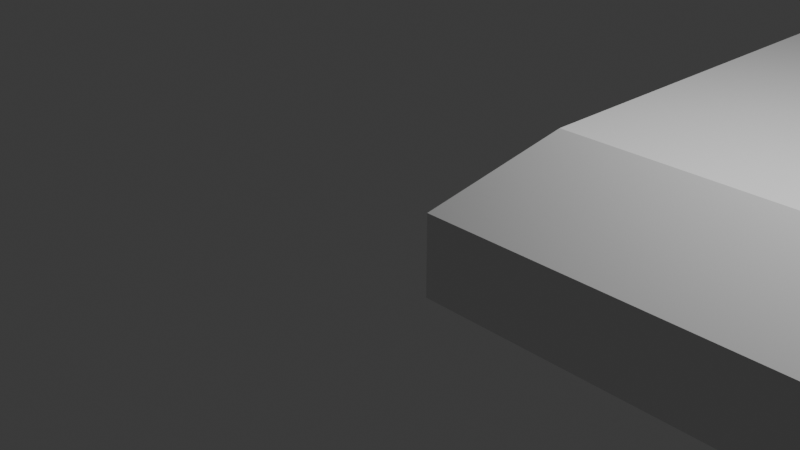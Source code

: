 # Source: player_holder_v2_lid.blend  (saved by Blender 4.1.24; exported with 4.5.12 LTS)
import bpy
from mathutils import Matrix  # noqa: F401  (used for matrix-valued properties, if any)

bpy.ops.wm.read_factory_settings(use_empty=True)
scene = bpy.context.scene
scene.name = 'Scene'

# ---- collections
col_collection = bpy.data.collections.new('Collection'); scene.collection.children.link(col_collection)

# ---- materials (node trees are filled in below, after node groups)
mat_material = bpy.data.materials.new('Material')
mat_material.alpha_threshold = 0.0
mat_material.use_transparent_shadow = False
mat_material.roughness = 0.5
mat_material.line_color = (0.0, 0.0, 0.0, 1.0)

# ---- material node trees
mat_material.use_nodes = True; mat_material.node_tree.nodes.clear()
_N = mat_material.node_tree.nodes; _L = mat_material.node_tree.links
n0 = _N.new('ShaderNodeOutputMaterial'); n0.name = 'Material Output'; n0.location = (300, 300)
n1 = _N.new('ShaderNodeBsdfPrincipled'); n1.name = 'Principled BSDF'; n1.location = (10, 300)
n1.inputs[3].default_value = 1.45
_L.new(n1.outputs[0], n0.inputs[0])
n0.is_active_output = True

# ---- world
world_world = bpy.data.worlds.new('World'); scene.world = world_world
world_world.use_nodes = True; world_world.node_tree.nodes.clear()
_N = world_world.node_tree.nodes; _L = world_world.node_tree.links
n0 = _N.new('ShaderNodeOutputWorld'); n0.name = 'World Output'; n0.location = (300, 300)
n1 = _N.new('ShaderNodeBackground'); n1.name = 'Background'; n1.location = (10, 300)
n1.inputs[0].default_value = (0.05088, 0.05088, 0.05088, 1.0)
_L.new(n1.outputs[0], n0.inputs[0])
n0.is_active_output = True
world_world.color = (0.05088, 0.05088, 0.05088)
world_world.use_sun_shadow = False
world_world.sun_shadow_jitter_overblur = 0.0

# ---- cameras
cam_camera = bpy.data.cameras.new('Camera')
cam_camera.clip_end = 100.0
cam_camera.ortho_scale = 7.314

# ---- lights
light_light = bpy.data.lights.new('Light', 'POINT')
light_light.transmission_factor = 0.0
light_light.energy = 1000.0
light_light.shadow_soft_size = 0.1
light_light.shadow_maximum_resolution = 0.006
light_light.use_absolute_resolution = True

# ---- meshes
me_cube = bpy.data.meshes.new('Cube')
me_cube.from_pydata([(1.1, 1.1, 1.0), (1.1, 1.1, -1.0), (1.1, 0.3, 0.0), (1.1, 0.3, -1.0), (0.1, 1.1, 0.0), (0.1, 1.1, -1.0), (0.1, 0.3, 0.0), (0.1, 0.3, -1.0), (1.1, 16.0, -1.0), (0.1, 16.0, -1.0), (1.1, 16.0, 1.0), (0.1, 16.0, 0.0), (1.1, 17.5, -1.0), (0.1, 17.5, -1.0), (1.1, 17.5, 1.0), (0.1, 17.5, 0.0), (1.1, 32.5, -1.0), (0.1, 32.5, -1.0), (1.1, 32.5, 1.0), (0.1, 32.5, 0.0), (1.1, 34.0, -1.0), (0.1, 34.0, -1.0), (1.1, 34.0, 1.0), (0.1, 34.0, 0.0), (1.1, 49.0, -1.0), (0.1, 49.0, -1.0), (1.1, 49.0, 1.0), (0.1, 49.0, 0.0), (1.1, 50.5, -1.0), (0.1, 50.5, -1.0), (1.1, 50.5, 1.0), (0.1, 50.5, 0.0), (1.1, 65.5, -1.0), (0.1, 65.5, -1.0), (1.1, 65.5, 1.0), (0.1, 65.5, 0.0), (1.1, 67.0, -1.0), (0.1, 67.0, -1.0), (1.1, 67.0, 1.0), (0.1, 67.0, 0.0), (1.1, 81.9, -1.0), (0.1, 81.9, -1.0), (1.1, 81.9, 1.0), (0.1, 81.9, 0.0), (1.1, 82.7, -1.0), (0.1, 82.7, -1.0), (1.1, 82.7, 0.0), (0.1, 82.7, 0.0), (17.0, 1.1, 1.0), (17.0, 1.1, -1.0), (17.0, 0.3, 0.0), (17.0, 0.3, -1.0), (17.0, 16.0, 1.0), (17.0, 16.0, -1.0), (17.0, 17.5, 1.0), (17.0, 17.5, -1.0), (17.0, 32.5, 1.0), (17.0, 32.5, -1.0), (17.0, 34.0, 1.0), (17.0, 34.0, -1.0), (17.0, 49.0, 1.0), (17.0, 49.0, -1.0), (17.0, 50.5, 1.0), (17.0, 50.5, -1.0), (17.0, 65.5, 1.0), (17.0, 65.5, -1.0), (17.0, 67.0, 1.0), (17.0, 67.0, -1.0), (17.0, 81.9, 1.0), (17.0, 81.9, -1.0), (17.0, 82.7, 0.0), (17.0, 82.7, -1.0), (19.0, 1.1, 1.0), (19.0, 1.1, -1.0), (19.0, 0.3, 0.0), (19.0, 0.3, -1.0), (19.0, 16.0, 1.0), (19.0, 16.0, -1.0), (19.0, 17.5, 1.0), (19.0, 17.5, -1.0), (19.0, 32.5, 1.0), (19.0, 32.5, -1.0), (19.0, 34.0, 1.0), (19.0, 34.0, -1.0), (19.0, 49.0, 1.0), (19.0, 49.0, -1.0), (19.0, 50.5, 1.0), (19.0, 50.5, -1.0), (19.0, 65.5, 1.0), (19.0, 65.5, -1.0), (19.0, 67.0, 1.0), (19.0, 67.0, -1.0), (19.0, 81.9, 1.0), (19.0, 81.9, -1.0), (19.0, 82.7, 0.0), (19.0, 82.7, -1.0), (35.0, 1.1, 1.0), (35.0, 1.1, -1.0), (35.0, 0.3, 0.0), (35.0, 0.3, -1.0), (35.0, 16.0, 1.0), (35.0, 16.0, -1.0), (35.0, 17.5, 1.0), (35.0, 17.5, -1.0), (35.0, 32.5, 1.0), (35.0, 32.5, -1.0), (35.0, 34.0, 1.0), (35.0, 34.0, -1.0), (35.0, 49.0, 1.0), (35.0, 49.0, -1.0), (35.0, 50.5, 1.0), (35.0, 50.5, -1.0), (35.0, 65.5, 1.0), (35.0, 65.5, -1.0), (35.0, 67.0, 1.0), (35.0, 67.0, -1.0), (35.0, 81.9, 1.0), (35.0, 81.9, -1.0), (35.0, 82.7, 0.0), (35.0, 82.7, -1.0), (73.0, 1.1, 1.0), (73.0, 1.1, -1.0), (73.0, 0.3, 0.0), (73.0, 0.3, -1.0), (73.0, 16.0, 1.0), (73.0, 16.0, -1.0), (73.0, 17.5, 1.0), (73.0, 17.5, -1.0), (73.0, 32.5, 1.0), (73.0, 32.5, -1.0), (73.0, 34.0, 1.0), (73.0, 34.0, -1.0), (73.0, 49.0, 1.0), (73.0, 49.0, -1.0), (73.0, 50.5, 1.0), (73.0, 50.5, -1.0), (73.0, 65.5, 1.0), (73.0, 65.5, -1.0), (73.0, 67.0, 1.0), (73.0, 67.0, -1.0), (73.0, 81.9, 1.0), (73.0, 81.9, -1.0), (73.0, 82.7, 0.0), (73.0, 82.7, -1.0), (89.0, 1.1, 1.0), (89.0, 1.1, -1.0), (89.0, 0.3, 0.0), (89.0, 0.3, -1.0), (89.0, 16.0, 1.0), (89.0, 16.0, -1.0), (89.0, 17.5, 1.0), (89.0, 17.5, -1.0), (89.0, 32.5, 1.0), (89.0, 32.5, -1.0), (89.0, 34.0, 1.0), (89.0, 34.0, -1.0), (89.0, 49.0, 1.0), (89.0, 49.0, -1.0), (89.0, 50.5, 1.0), (89.0, 50.5, -1.0), (89.0, 65.5, 1.0), (89.0, 65.5, -1.0), (89.0, 67.0, 1.0), (89.0, 67.0, -1.0), (89.0, 81.9, 1.0), (89.0, 81.9, -1.0), (89.0, 82.7, 0.0), (89.0, 82.7, -1.0), (91.0, 1.1, 1.0), (91.0, 1.1, -1.0), (91.0, 0.3, 0.0), (91.0, 0.3, -1.0), (91.0, 16.0, 1.0), (91.0, 16.0, -1.0), (91.0, 17.5, 1.0), (91.0, 17.5, -1.0), (91.0, 32.5, 1.0), (91.0, 32.5, -1.0), (91.0, 34.0, 1.0), (91.0, 34.0, -1.0), (91.0, 49.0, 1.0), (91.0, 49.0, -1.0), (91.0, 50.5, 1.0), (91.0, 50.5, -1.0), (91.0, 65.5, 1.0), (91.0, 65.5, -1.0), (91.0, 67.0, 1.0), (91.0, 67.0, -1.0), (91.0, 81.9, 1.0), (91.0, 81.9, -1.0), (91.0, 82.7, 0.0), (91.0, 82.7, -1.0), (107.0, 1.1, 1.0), (107.0, 1.1, -1.0), (107.0, 0.3, 0.0), (107.0, 0.3, -1.0), (107.0, 16.0, 1.0), (107.0, 16.0, -1.0), (107.0, 17.5, 1.0), (107.0, 17.5, -1.0), (107.0, 32.5, 1.0), (107.0, 32.5, -1.0), (105.0, 34.0, 1.0), (107.0, 34.0, -1.0), (105.0, 49.0, 1.0), (107.0, 49.0, -1.0), (107.0, 50.5, 1.0), (107.0, 50.5, -1.0), (107.0, 65.5, 1.0), (107.0, 65.5, -1.0), (107.0, 67.0, 1.0), (107.0, 67.0, -1.0), (107.0, 81.9, 1.0), (107.0, 81.9, -1.0), (107.0, 82.7, 0.0), (107.0, 82.7, -1.0), (109.0, 1.1, 1.0), (109.0, 1.1, -1.0), (109.0, 0.3, 0.0), (109.0, 0.3, -1.0), (109.0, 16.0, 1.0), (109.0, 16.0, -1.0), (109.0, 17.5, 1.0), (109.0, 17.5, -1.0), (109.0, 32.5, 1.0), (109.0, 32.5, -1.0), (109.0, 34.0, 1.0), (109.0, 34.0, -1.0), (109.0, 49.0, 1.0), (109.0, 49.0, -1.0), (109.0, 50.5, 1.0), (109.0, 50.5, -1.0), (109.0, 65.5, 1.0), (109.0, 65.5, -1.0), (109.0, 67.0, 1.0), (109.0, 67.0, -1.0), (109.0, 81.9, 1.0), (109.0, 81.9, -1.0), (109.0, 82.7, 0.0), (109.0, 82.7, -1.0), (99.0, 49.0, 1.0), (99.0, 34.0, 1.0), (91.0, 41.5, 1.0), (95.0, 47.92, 1.0), (95.0, 35.08, 1.0), (93.0, 45.84, 1.0), (93.0, 37.16, 1.0), (92.4, 43.67, 1.0), (92.4, 39.33, 1.0), (98.92, 34.35, 0.3), (104.6, 34.35, 0.3), (104.6, 48.65, 0.3), (98.92, 48.65, 0.3), (95.11, 47.62, 0.3), (95.11, 35.38, 0.3), (93.2, 45.64, 0.3), (93.2, 37.36, 0.3), (92.63, 43.57, 0.3), (92.63, 39.43, 0.3), (98.72, 35.21, -0.3), (103.4, 35.21, -0.3), (103.4, 47.79, -0.3), (98.72, 47.79, -0.3), (95.37, 46.88, -0.3), (95.37, 36.12, -0.3), (93.69, 45.14, -0.3), (93.69, 37.86, -0.3), (93.19, 43.32, -0.3), (93.19, 39.68, -0.3), (109.0, 36.85, 3.0), (105.0, 36.85, 3.0), (105.0, 46.15, 3.0), (109.0, 46.15, 3.0), (109.0, 48.13, 2.185), (109.0, 34.87, 2.185), (105.0, 34.87, 2.185), (105.0, 48.13, 2.185)], [], [(0, 4, 6, 2), (3, 2, 6, 7), (7, 6, 4, 5), (5, 1, 3, 7), (2, 3, 51, 50), (8, 12, 55, 53), (11, 10, 14, 15), (5, 4, 11, 9), (1, 5, 9, 8), (4, 0, 10, 11), (13, 15, 19, 17), (3, 1, 49, 51), (9, 11, 15, 13), (8, 9, 13, 12), (17, 19, 23, 21), (12, 13, 17, 16), (15, 14, 18, 19), (26, 22, 58, 60), (23, 22, 26, 27), (16, 17, 21, 20), (19, 18, 22, 23), (44, 46, 70, 71), (25, 27, 31, 29), (10, 0, 48, 52), (21, 23, 27, 25), (20, 21, 25, 24), (28, 29, 33, 32), (24, 25, 29, 28), (27, 26, 30, 31), (14, 10, 52, 54), (35, 34, 38, 39), (31, 30, 34, 35), (42, 38, 66, 68), (29, 31, 35, 33), (37, 39, 43, 41), (1, 8, 53, 49), (33, 35, 39, 37), (32, 33, 37, 36), (43, 42, 46, 47), (36, 37, 41, 40), (39, 38, 42, 43), (40, 44, 71, 69), (45, 47, 46, 44), (36, 40, 69, 67), (41, 43, 47, 45), (40, 41, 45, 44), (63, 65, 89, 87), (54, 52, 76, 78), (68, 66, 90, 92), (58, 56, 80, 82), (67, 69, 93, 91), (57, 59, 83, 81), (62, 60, 84, 86), (52, 48, 72, 76), (61, 63, 87, 85), (49, 53, 77, 73), (65, 67, 91, 89), (12, 16, 57, 55), (16, 20, 59, 57), (38, 34, 64, 66), (18, 14, 54, 56), (20, 24, 61, 59), (28, 32, 65, 63), (22, 18, 56, 58), (24, 28, 63, 61), (46, 42, 68, 70), (34, 30, 62, 64), (0, 2, 50, 48), (30, 26, 60, 62), (32, 36, 67, 65), (90, 88, 112, 114), (79, 81, 105, 103), (93, 95, 119, 117), (83, 85, 109, 107), (75, 73, 97, 99), (94, 92, 116, 118), (84, 82, 106, 108), (72, 74, 98, 96), (88, 86, 110, 112), (77, 79, 103, 101), (95, 94, 118, 119), (50, 51, 75, 74), (71, 70, 94, 95), (53, 55, 79, 77), (64, 62, 86, 88), (48, 50, 74, 72), (60, 58, 82, 84), (70, 68, 92, 94), (51, 49, 73, 75), (59, 61, 85, 83), (69, 71, 95, 93), (55, 57, 81, 79), (66, 64, 88, 90), (56, 54, 78, 80), (98, 99, 123, 122), (111, 113, 137, 135), (102, 100, 124, 126), (116, 114, 138, 140), (106, 104, 128, 130), (115, 117, 141, 139), (105, 107, 131, 129), (110, 108, 132, 134), (100, 96, 120, 124), (109, 111, 135, 133), (97, 101, 125, 121), (80, 78, 102, 104), (89, 91, 115, 113), (73, 77, 101, 97), (85, 87, 111, 109), (76, 72, 96, 100), (86, 84, 108, 110), (81, 83, 107, 105), (91, 93, 117, 115), (82, 80, 104, 106), (92, 90, 114, 116), (78, 76, 100, 102), (87, 89, 113, 111), (74, 75, 99, 98), (138, 136, 160, 162), (127, 129, 153, 151), (141, 143, 167, 165), (131, 133, 157, 155), (123, 121, 145, 147), (142, 140, 164, 166), (132, 130, 154, 156), (120, 122, 146, 144), (136, 134, 158, 160), (125, 127, 151, 149), (143, 142, 166, 167), (119, 118, 142, 143), (101, 103, 127, 125), (112, 110, 134, 136), (96, 98, 122, 120), (108, 106, 130, 132), (118, 116, 140, 142), (99, 97, 121, 123), (107, 109, 133, 131), (117, 119, 143, 141), (103, 105, 129, 127), (114, 112, 136, 138), (104, 102, 126, 128), (113, 115, 139, 137), (167, 166, 190, 191), (146, 147, 171, 170), (159, 161, 185, 183), (150, 148, 172, 174), (164, 162, 186, 188), (154, 152, 176, 178), (163, 165, 189, 187), (153, 155, 179, 177), (158, 156, 180, 182), (148, 144, 168, 172), (157, 159, 183, 181), (128, 126, 150, 152), (137, 139, 163, 161), (121, 125, 149, 145), (133, 135, 159, 157), (124, 120, 144, 148), (134, 132, 156, 158), (129, 131, 155, 153), (139, 141, 165, 163), (130, 128, 152, 154), (140, 138, 162, 164), (126, 124, 148, 150), (135, 137, 161, 159), (122, 123, 147, 146), (176, 174, 198, 200), (186, 184, 208, 210), (175, 177, 201, 199), (189, 191, 215, 213), (179, 181, 205, 203), (171, 169, 193, 195), (190, 188, 212, 214), (180, 242, 247, 245, 243, 240), (168, 170, 194, 192), (184, 182, 206, 208), (173, 175, 199, 197), (149, 151, 175, 173), (160, 158, 182, 184), (144, 146, 170, 168), (156, 154, 178, 242, 180), (166, 164, 188, 190), (147, 145, 169, 171), (155, 157, 181, 179), (165, 167, 191, 189), (151, 153, 177, 175), (162, 160, 184, 186), (152, 150, 174, 176), (161, 163, 187, 185), (145, 149, 173, 169), (197, 199, 223, 221), (215, 214, 238, 239), (194, 195, 219, 218), (207, 209, 233, 231), (198, 196, 220, 222), (212, 210, 234, 236), (202, 200, 224, 226), (211, 213, 237, 235), (201, 203, 227, 225), (206, 204, 228, 230), (196, 192, 216, 220), (185, 187, 211, 209), (169, 173, 197, 193), (181, 183, 207, 205), (172, 168, 192, 196), (182, 180, 240, 204, 206), (177, 179, 203, 201), (187, 189, 213, 211), (178, 176, 200, 202, 241), (188, 186, 210, 212), (174, 172, 196, 198), (183, 185, 209, 207), (170, 171, 195, 194), (191, 190, 214, 215), (217, 216, 218, 219), (216, 217, 221, 220), (220, 221, 223, 222), (222, 223, 225, 224), (224, 225, 227, 226), (226, 227, 229, 228), (228, 229, 231, 230), (230, 231, 233, 232), (232, 233, 235, 234), (234, 235, 237, 236), (236, 237, 239, 238), (208, 206, 230, 232), (192, 194, 218, 216), (274, 273, 272, 269), (214, 212, 236, 238), (195, 193, 217, 219), (203, 205, 229, 227), (213, 215, 239, 237), (199, 201, 225, 223), (210, 208, 232, 234), (200, 198, 222, 224), (209, 211, 235, 233), (193, 197, 221, 217), (205, 207, 231, 229), (247, 242, 248), (242, 178, 241, 244, 246, 248), (240, 243, 253, 252), (243, 245, 255, 253), (241, 202, 250, 249), (245, 247, 257, 255), (252, 253, 263, 262), (253, 255, 265, 263), (249, 250, 260, 259), (255, 257, 267, 265), (202, 204, 251, 250), (248, 246, 256, 258), (246, 244, 254, 256), (204, 240, 252, 251), (244, 241, 249, 254), (247, 248, 258, 257), (261, 262, 259, 260), (262, 263, 264, 259), (263, 265, 266, 264), (265, 267, 268, 266), (258, 256, 266, 268), (250, 251, 261, 260), (256, 254, 264, 266), (254, 249, 259, 264), (257, 258, 268, 267), (251, 252, 262, 261), (271, 270, 269, 272), (276, 275, 270, 271), (275, 274, 269, 270), (273, 276, 271, 272), (228, 204, 276, 273), (202, 226, 274, 275), (204, 202, 275, 276), (226, 228, 273, 274)])
_uv = me_cube.uv_layers.new(name='UVMap')
_uv.uv.foreach_set('vector', [0.625, 0.5, 0.875, 0.5, 0.875, 0.75, 0.625, 0.75, 0.375, 0.75, 0.625, 0.75, 0.625, 1.0, 0.375, 1.0, 0.375, 0.0, 0.625, 0.0, 0.625, 0.25, 0.375, 0.25, 0.125, 0.5, 0.375, 0.5, 0.375, 0.75, 0.125, 0.75, 0.625, 0.75, 0.375, 0.75, 0.375, 0.75, 0.625, 0.75, 0.375, 0.5, 0.375, 0.5, 0.375, 0.5, 0.375, 0.5, 0.875, 0.5, 0.625, 0.5, 0.625, 0.5, 0.875, 0.5, 0.375, 0.25, 0.625, 0.25, 0.625, 0.25, 0.375, 0.25, 0.375, 0.5, 0.125, 0.5, 0.125, 0.5, 0.375, 0.5, 0.875, 0.5, 0.625, 0.5, 0.625, 0.5, 0.875, 0.5, 0.375, 0.25, 0.625, 0.25, 0.625, 0.25, 0.375, 0.25, 0.375, 0.75, 0.375, 0.5, 0.375, 0.5, 0.375, 0.75, 0.375, 0.25, 0.625, 0.25, 0.625, 0.25, 0.375, 0.25, 0.375, 0.5, 0.125, 0.5, 0.125, 0.5, 0.375, 0.5, 0.375, 0.25, 0.625, 0.25, 0.625, 0.25, 0.375, 0.25, 0.375, 0.5, 0.125, 0.5, 0.125, 0.5, 0.375, 0.5, 0.875, 0.5, 0.625, 0.5, 0.625, 0.5, 0.875, 0.5, 0.625, 0.5, 0.625, 0.5, 0.625, 0.5, 0.625, 0.5, 0.875, 0.5, 0.625, 0.5, 0.625, 0.5, 0.875, 0.5, 0.375, 0.5, 0.125, 0.5, 0.125, 0.5, 0.375, 0.5, 0.875, 0.5, 0.625, 0.5, 0.625, 0.5, 0.875, 0.5, 0.375, 0.5, 0.625, 0.5, 0.625, 0.5, 0.375, 0.5, 0.375, 0.25, 0.625, 0.25, 0.625, 0.25, 0.375, 0.25, 0.625, 0.5, 0.625, 0.5, 0.625, 0.5, 0.625, 0.5, 0.375, 0.25, 0.625, 0.25, 0.625, 0.25, 0.375, 0.25, 0.375, 0.5, 0.125, 0.5, 0.125, 0.5, 0.375, 0.5, 0.375, 0.5, 0.125, 0.5, 0.125, 0.5, 0.375, 0.5, 0.375, 0.5, 0.125, 0.5, 0.125, 0.5, 0.375, 0.5, 0.875, 0.5, 0.625, 0.5, 0.625, 0.5, 0.875, 0.5, 0.625, 0.5, 0.625, 0.5, 0.625, 0.5, 0.625, 0.5, 0.875, 0.5, 0.625, 0.5, 0.625, 0.5, 0.875, 0.5, 0.875, 0.5, 0.625, 0.5, 0.625, 0.5, 0.875, 0.5, 0.625, 0.5, 0.625, 0.5, 0.625, 0.5, 0.625, 0.5, 0.375, 0.25, 0.625, 0.25, 0.625, 0.25, 0.375, 0.25, 0.375, 0.25, 0.625, 0.25, 0.625, 0.25, 0.375, 0.25, 0.375, 0.5, 0.375, 0.5, 0.375, 0.5, 0.375, 0.5, 0.375, 0.25, 0.625, 0.25, 0.625, 0.25, 0.375, 0.25, 0.375, 0.5, 0.125, 0.5, 0.125, 0.5, 0.375, 0.5, 0.875, 0.5, 0.625, 0.5, 0.625, 0.5, 0.875, 0.5, 0.375, 0.5, 0.125, 0.5, 0.125, 0.5, 0.375, 0.5, 0.875, 0.5, 0.625, 0.5, 0.625, 0.5, 0.875, 0.5, 0.375, 0.5, 0.375, 0.5, 0.375, 0.5, 0.375, 0.5, 0.375, 0.25, 0.625, 0.25, 0.625, 0.5, 0.375, 0.5, 0.375, 0.5, 0.375, 0.5, 0.375, 0.5, 0.375, 0.5, 0.375, 0.25, 0.625, 0.25, 0.625, 0.25, 0.375, 0.25, 0.375, 0.5, 0.125, 0.5, 0.125, 0.5, 0.375, 0.5, 0.375, 0.5, 0.375, 0.5, 0.375, 0.5, 0.375, 0.5, 0.625, 0.5, 0.625, 0.5, 0.625, 0.5, 0.625, 0.5, 0.625, 0.5, 0.625, 0.5, 0.625, 0.5, 0.625, 0.5, 0.625, 0.5, 0.625, 0.5, 0.625, 0.5, 0.625, 0.5, 0.375, 0.5, 0.375, 0.5, 0.375, 0.5, 0.375, 0.5, 0.375, 0.5, 0.375, 0.5, 0.375, 0.5, 0.375, 0.5, 0.625, 0.5, 0.625, 0.5, 0.625, 0.5, 0.625, 0.5, 0.625, 0.5, 0.625, 0.5, 0.625, 0.5, 0.625, 0.5, 0.375, 0.5, 0.375, 0.5, 0.375, 0.5, 0.375, 0.5, 0.375, 0.5, 0.375, 0.5, 0.375, 0.5, 0.375, 0.5, 0.375, 0.5, 0.375, 0.5, 0.375, 0.5, 0.375, 0.5, 0.375, 0.5, 0.375, 0.5, 0.375, 0.5, 0.375, 0.5, 0.375, 0.5, 0.375, 0.5, 0.375, 0.5, 0.375, 0.5, 0.625, 0.5, 0.625, 0.5, 0.625, 0.5, 0.625, 0.5, 0.625, 0.5, 0.625, 0.5, 0.625, 0.5, 0.625, 0.5, 0.375, 0.5, 0.375, 0.5, 0.375, 0.5, 0.375, 0.5, 0.375, 0.5, 0.375, 0.5, 0.375, 0.5, 0.375, 0.5, 0.625, 0.5, 0.625, 0.5, 0.625, 0.5, 0.625, 0.5, 0.375, 0.5, 0.375, 0.5, 0.375, 0.5, 0.375, 0.5, 0.625, 0.5, 0.625, 0.5, 0.625, 0.5, 0.625, 0.5, 0.625, 0.5, 0.625, 0.5, 0.625, 0.5, 0.625, 0.5, 0.625, 0.5, 0.625, 0.75, 0.625, 0.75, 0.625, 0.5, 0.625, 0.5, 0.625, 0.5, 0.625, 0.5, 0.625, 0.5, 0.375, 0.5, 0.375, 0.5, 0.375, 0.5, 0.375, 0.5, 0.625, 0.5, 0.625, 0.5, 0.625, 0.5, 0.625, 0.5, 0.375, 0.5, 0.375, 0.5, 0.375, 0.5, 0.375, 0.5, 0.375, 0.5, 0.375, 0.5, 0.375, 0.5, 0.375, 0.5, 0.375, 0.5, 0.375, 0.5, 0.375, 0.5, 0.375, 0.5, 0.375, 0.75, 0.375, 0.5, 0.375, 0.5, 0.375, 0.75, 0.625, 0.5, 0.625, 0.5, 0.625, 0.5, 0.625, 0.5, 0.625, 0.5, 0.625, 0.5, 0.625, 0.5, 0.625, 0.5, 0.625, 0.5, 0.625, 0.75, 0.625, 0.75, 0.625, 0.5, 0.625, 0.5, 0.625, 0.5, 0.625, 0.5, 0.625, 0.5, 0.375, 0.5, 0.375, 0.5, 0.375, 0.5, 0.375, 0.5, 0.375, 0.5, 0.625, 0.5, 0.625, 0.5, 0.375, 0.5, 0.625, 0.75, 0.375, 0.75, 0.375, 0.75, 0.625, 0.75, 0.375, 0.5, 0.625, 0.5, 0.625, 0.5, 0.375, 0.5, 0.375, 0.5, 0.375, 0.5, 0.375, 0.5, 0.375, 0.5, 0.625, 0.5, 0.625, 0.5, 0.625, 0.5, 0.625, 0.5, 0.625, 0.5, 0.625, 0.75, 0.625, 0.75, 0.625, 0.5, 0.625, 0.5, 0.625, 0.5, 0.625, 0.5, 0.625, 0.5, 0.625, 0.5, 0.625, 0.5, 0.625, 0.5, 0.625, 0.5, 0.375, 0.75, 0.375, 0.5, 0.375, 0.5, 0.375, 0.75, 0.375, 0.5, 0.375, 0.5, 0.375, 0.5, 0.375, 0.5, 0.375, 0.5, 0.375, 0.5, 0.375, 0.5, 0.375, 0.5, 0.375, 0.5, 0.375, 0.5, 0.375, 0.5, 0.375, 0.5, 0.625, 0.5, 0.625, 0.5, 0.625, 0.5, 0.625, 0.5, 0.625, 0.5, 0.625, 0.5, 0.625, 0.5, 0.625, 0.5, 0.625, 0.75, 0.375, 0.75, 0.375, 0.75, 0.625, 0.75, 0.375, 0.5, 0.375, 0.5, 0.375, 0.5, 0.375, 0.5, 0.625, 0.5, 0.625, 0.5, 0.625, 0.5, 0.625, 0.5, 0.625, 0.5, 0.625, 0.5, 0.625, 0.5, 0.625, 0.5, 0.625, 0.5, 0.625, 0.5, 0.625, 0.5, 0.625, 0.5, 0.375, 0.5, 0.375, 0.5, 0.375, 0.5, 0.375, 0.5, 0.375, 0.5, 0.375, 0.5, 0.375, 0.5, 0.375, 0.5, 0.625, 0.5, 0.625, 0.5, 0.625, 0.5, 0.625, 0.5, 0.625, 0.5, 0.625, 0.5, 0.625, 0.5, 0.625, 0.5, 0.375, 0.5, 0.375, 0.5, 0.375, 0.5, 0.375, 0.5, 0.375, 0.5, 0.375, 0.5, 0.375, 0.5, 0.375, 0.5, 0.625, 0.5, 0.625, 0.5, 0.625, 0.5, 0.625, 0.5, 0.375, 0.5, 0.375, 0.5, 0.375, 0.5, 0.375, 0.5, 0.375, 0.5, 0.375, 0.5, 0.375, 0.5, 0.375, 0.5, 0.375, 0.5, 0.375, 0.5, 0.375, 0.5, 0.375, 0.5, 0.625, 0.5, 0.625, 0.5, 0.625, 0.5, 0.625, 0.5, 0.625, 0.5, 0.625, 0.5, 0.625, 0.5, 0.625, 0.5, 0.375, 0.5, 0.375, 0.5, 0.375, 0.5, 0.375, 0.5, 0.375, 0.5, 0.375, 0.5, 0.375, 0.5, 0.375, 0.5, 0.625, 0.5, 0.625, 0.5, 0.625, 0.5, 0.625, 0.5, 0.625, 0.5, 0.625, 0.5, 0.625, 0.5, 0.625, 0.5, 0.625, 0.5, 0.625, 0.5, 0.625, 0.5, 0.625, 0.5, 0.375, 0.5, 0.375, 0.5, 0.375, 0.5, 0.375, 0.5, 0.625, 0.75, 0.375, 0.75, 0.375, 0.75, 0.625, 0.75, 0.625, 0.5, 0.625, 0.5, 0.625, 0.5, 0.625, 0.5, 0.375, 0.5, 0.375, 0.5, 0.375, 0.5, 0.375, 0.5, 0.375, 0.5, 0.375, 0.5, 0.375, 0.5, 0.375, 0.5, 0.375, 0.5, 0.375, 0.5, 0.375, 0.5, 0.375, 0.5, 0.375, 0.75, 0.375, 0.5, 0.375, 0.5, 0.375, 0.75, 0.625, 0.5, 0.625, 0.5, 0.625, 0.5, 0.625, 0.5, 0.625, 0.5, 0.625, 0.5, 0.625, 0.5, 0.625, 0.5, 0.625, 0.5, 0.625, 0.75, 0.625, 0.75, 0.625, 0.5, 0.625, 0.5, 0.625, 0.5, 0.625, 0.5, 0.625, 0.5, 0.375, 0.5, 0.375, 0.5, 0.375, 0.5, 0.375, 0.5, 0.375, 0.5, 0.625, 0.5, 0.625, 0.5, 0.375, 0.5, 0.375, 0.5, 0.625, 0.5, 0.625, 0.5, 0.375, 0.5, 0.375, 0.5, 0.375, 0.5, 0.375, 0.5, 0.375, 0.5, 0.625, 0.5, 0.625, 0.5, 0.625, 0.5, 0.625, 0.5, 0.625, 0.5, 0.625, 0.75, 0.625, 0.75, 0.625, 0.5, 0.625, 0.5, 0.625, 0.5, 0.625, 0.5, 0.625, 0.5, 0.625, 0.5, 0.625, 0.5, 0.625, 0.5, 0.625, 0.5, 0.375, 0.75, 0.375, 0.5, 0.375, 0.5, 0.375, 0.75, 0.375, 0.5, 0.375, 0.5, 0.375, 0.5, 0.375, 0.5, 0.375, 0.5, 0.375, 0.5, 0.375, 0.5, 0.375, 0.5, 0.375, 0.5, 0.375, 0.5, 0.375, 0.5, 0.375, 0.5, 0.625, 0.5, 0.625, 0.5, 0.625, 0.5, 0.625, 0.5, 0.625, 0.5, 0.625, 0.5, 0.625, 0.5, 0.625, 0.5, 0.375, 0.5, 0.375, 0.5, 0.375, 0.5, 0.375, 0.5, 0.375, 0.5, 0.625, 0.5, 0.625, 0.5, 0.375, 0.5, 0.625, 0.75, 0.375, 0.75, 0.375, 0.75, 0.625, 0.75, 0.375, 0.5, 0.375, 0.5, 0.375, 0.5, 0.375, 0.5, 0.625, 0.5, 0.625, 0.5, 0.625, 0.5, 0.625, 0.5, 0.625, 0.5, 0.625, 0.5, 0.625, 0.5, 0.625, 0.5, 0.625, 0.5, 0.625, 0.5, 0.625, 0.5, 0.625, 0.5, 0.375, 0.5, 0.375, 0.5, 0.375, 0.5, 0.375, 0.5, 0.375, 0.5, 0.375, 0.5, 0.375, 0.5, 0.375, 0.5, 0.625, 0.5, 0.625, 0.5, 0.625, 0.5, 0.625, 0.5, 0.625, 0.5, 0.625, 0.5, 0.625, 0.5, 0.625, 0.5, 0.375, 0.5, 0.375, 0.5, 0.375, 0.5, 0.375, 0.5, 0.625, 0.5, 0.625, 0.5, 0.625, 0.5, 0.625, 0.5, 0.375, 0.5, 0.375, 0.5, 0.375, 0.5, 0.375, 0.5, 0.375, 0.5, 0.375, 0.5, 0.375, 0.5, 0.375, 0.5, 0.375, 0.5, 0.375, 0.5, 0.375, 0.5, 0.375, 0.5, 0.625, 0.5, 0.625, 0.5, 0.625, 0.5, 0.625, 0.5, 0.625, 0.5, 0.625, 0.5, 0.625, 0.5, 0.625, 0.5, 0.375, 0.5, 0.375, 0.5, 0.375, 0.5, 0.375, 0.5, 0.375, 0.5, 0.375, 0.5, 0.375, 0.5, 0.375, 0.5, 0.625, 0.5, 0.625, 0.5, 0.625, 0.5, 0.625, 0.5, 0.625, 0.5, 0.625, 0.5, 0.625, 0.5, 0.625, 0.5, 0.625, 0.5, 0.625, 0.5, 0.625, 0.5, 0.625, 0.5, 0.375, 0.5, 0.375, 0.5, 0.375, 0.5, 0.375, 0.5, 0.625, 0.75, 0.375, 0.75, 0.375, 0.75, 0.625, 0.75, 0.625, 0.5, 0.625, 0.5, 0.625, 0.5, 0.625, 0.5, 0.625, 0.5, 0.625, 0.5, 0.625, 0.5, 0.625, 0.5, 0.375, 0.5, 0.375, 0.5, 0.375, 0.5, 0.375, 0.5, 0.375, 0.5, 0.375, 0.5, 0.375, 0.5, 0.375, 0.5, 0.375, 0.5, 0.375, 0.5, 0.375, 0.5, 0.375, 0.5, 0.375, 0.75, 0.375, 0.5, 0.375, 0.5, 0.375, 0.75, 0.625, 0.5, 0.625, 0.5, 0.625, 0.5, 0.625, 0.5, 0.625, 0.5, 0.625, 0.5, 0.625, 0.5, 0.625, 0.5, 0.625, 0.5, 0.625, 0.5, 0.625, 0.5, 0.625, 0.75, 0.625, 0.75, 0.625, 0.5, 0.625, 0.5, 0.625, 0.5, 0.625, 0.5, 0.625, 0.5, 0.375, 0.5, 0.375, 0.5, 0.375, 0.5, 0.375, 0.5, 0.375, 0.5, 0.375, 0.5, 0.375, 0.5, 0.375, 0.5, 0.625, 0.5, 0.625, 0.5, 0.625, 0.5, 0.625, 0.5, 0.625, 0.5, 0.625, 0.75, 0.625, 0.75, 0.625, 0.5, 0.625, 0.5, 0.625, 0.5, 0.625, 0.5, 0.625, 0.5, 0.625, 0.5, 0.625, 0.5, 0.625, 0.5, 0.625, 0.5, 0.625, 0.5, 0.375, 0.75, 0.375, 0.5, 0.375, 0.5, 0.375, 0.75, 0.375, 0.5, 0.375, 0.5, 0.375, 0.5, 0.375, 0.5, 0.375, 0.5, 0.375, 0.5, 0.375, 0.5, 0.375, 0.5, 0.375, 0.5, 0.375, 0.5, 0.375, 0.5, 0.375, 0.5, 0.625, 0.5, 0.625, 0.5, 0.625, 0.5, 0.625, 0.5, 0.625, 0.5, 0.625, 0.5, 0.625, 0.5, 0.625, 0.5, 0.375, 0.5, 0.375, 0.5, 0.375, 0.5, 0.375, 0.5, 0.375, 0.5, 0.375, 0.5, 0.375, 0.5, 0.375, 0.5, 0.375, 0.5, 0.375, 0.5, 0.375, 0.5, 0.375, 0.5, 0.375, 0.5, 0.625, 0.5, 0.625, 0.5, 0.375, 0.5, 0.625, 0.75, 0.375, 0.75, 0.375, 0.75, 0.625, 0.75, 0.375, 0.5, 0.375, 0.5, 0.375, 0.5, 0.375, 0.5, 0.625, 0.5, 0.625, 0.5, 0.625, 0.5, 0.625, 0.5, 0.625, 0.5, 0.625, 0.5, 0.625, 0.5, 0.625, 0.5, 0.625, 0.5, 0.625, 0.5, 0.625, 0.5, 0.625, 0.5, 0.375, 0.5, 0.375, 0.5, 0.375, 0.5, 0.375, 0.5, 0.375, 0.5, 0.375, 0.5, 0.375, 0.5, 0.375, 0.5, 0.625, 0.5, 0.625, 0.5, 0.625, 0.5, 0.625, 0.5, 0.625, 0.5, 0.625, 0.5, 0.625, 0.5, 0.625, 0.5, 0.375, 0.5, 0.375, 0.5, 0.375, 0.5, 0.375, 0.5, 0.375, 0.5, 0.375, 0.5, 0.375, 0.5, 0.375, 0.5, 0.375, 0.5, 0.375, 0.5, 0.375, 0.5, 0.375, 0.5, 0.625, 0.5, 0.625, 0.5, 0.625, 0.5, 0.625, 0.5, 0.625, 0.5, 0.625, 0.5, 0.625, 0.5, 0.625, 0.5, 0.625, 0.5, 0.375, 0.5, 0.375, 0.5, 0.375, 0.5, 0.375, 0.5, 0.375, 0.5, 0.375, 0.5, 0.375, 0.5, 0.375, 0.5, 0.625, 0.5, 0.625, 0.5, 0.625, 0.5, 0.625, 0.5, 0.625, 0.5, 0.625, 0.5, 0.625, 0.5, 0.625, 0.5, 0.625, 0.5, 0.625, 0.5, 0.625, 0.5, 0.625, 0.5, 0.625, 0.5, 0.375, 0.5, 0.375, 0.5, 0.375, 0.5, 0.375, 0.5, 0.625, 0.75, 0.375, 0.75, 0.375, 0.75, 0.625, 0.75, 0.375, 0.5, 0.625, 0.5, 0.625, 0.5, 0.375, 0.5, 0.375, 0.5, 0.625, 0.5, 0.625, 0.75, 0.375, 0.75, 0.625, 0.5, 0.375, 0.5, 0.375, 0.5, 0.625, 0.5, 0.625, 0.5, 0.375, 0.5, 0.375, 0.5, 0.625, 0.5, 0.625, 0.5, 0.375, 0.5, 0.375, 0.5, 0.625, 0.5, 0.625, 0.5, 0.375, 0.5, 0.375, 0.5, 0.625, 0.5, 0.625, 0.5, 0.375, 0.5, 0.375, 0.5, 0.625, 0.5, 0.625, 0.5, 0.375, 0.5, 0.375, 0.5, 0.625, 0.5, 0.625, 0.5, 0.375, 0.5, 0.375, 0.5, 0.625, 0.5, 0.625, 0.5, 0.375, 0.5, 0.375, 0.5, 0.625, 0.5, 0.625, 0.5, 0.375, 0.5, 0.375, 0.5, 0.625, 0.5, 0.625, 0.5, 0.375, 0.5, 0.375, 0.5, 0.625, 0.5, 0.625, 0.5, 0.625, 0.5, 0.625, 0.5, 0.625, 0.5, 0.625, 0.5, 0.625, 0.75, 0.625, 0.75, 0.625, 0.5, 0.625, 0.5, 0.625, 0.5, 0.625, 0.5, 0.625, 0.5, 0.625, 0.5, 0.625, 0.5, 0.625, 0.5, 0.625, 0.5, 0.375, 0.75, 0.375, 0.5, 0.375, 0.5, 0.375, 0.75, 0.375, 0.5, 0.375, 0.5, 0.375, 0.5, 0.375, 0.5, 0.375, 0.5, 0.375, 0.5, 0.375, 0.5, 0.375, 0.5, 0.375, 0.5, 0.375, 0.5, 0.375, 0.5, 0.375, 0.5, 0.625, 0.5, 0.625, 0.5, 0.625, 0.5, 0.625, 0.5, 0.625, 0.5, 0.625, 0.5, 0.625, 0.5, 0.625, 0.5, 0.375, 0.5, 0.375, 0.5, 0.375, 0.5, 0.375, 0.5, 0.375, 0.5, 0.375, 0.5, 0.375, 0.5, 0.375, 0.5, 0.375, 0.5, 0.375, 0.5, 0.375, 0.5, 0.375, 0.5, 0.625, 0.5, 0.625, 0.5, 0.625, 0.5, 0.625, 0.5, 0.625, 0.5, 0.625, 0.5, 0.625, 0.5, 0.625, 0.5, 0.625, 0.5, 0.625, 0.5, 0.625, 0.5, 0.625, 0.5, 0.625, 0.5, 0.625, 0.5, 0.625, 0.5, 0.625, 0.5, 0.625, 0.5, 0.625, 0.5, 0.625, 0.5, 0.625, 0.5, 0.625, 0.5, 0.625, 0.5, 0.625, 0.5, 0.625, 0.5, 0.625, 0.5, 0.625, 0.5, 0.625, 0.5, 0.625, 0.5, 0.625, 0.5, 0.625, 0.5, 0.625, 0.5, 0.625, 0.5, 0.625, 0.5, 0.625, 0.5, 0.625, 0.5, 0.625, 0.5, 0.625, 0.5, 0.625, 0.5, 0.625, 0.5, 0.625, 0.5, 0.625, 0.5, 0.625, 0.5, 0.625, 0.5, 0.625, 0.5, 0.625, 0.5, 0.625, 0.5, 0.625, 0.5, 0.625, 0.5, 0.625, 0.5, 0.625, 0.5, 0.625, 0.5, 0.625, 0.5, 0.625, 0.5, 0.625, 0.5, 0.625, 0.5, 0.625, 0.5, 0.625, 0.5, 0.625, 0.5, 0.625, 0.5, 0.625, 0.5, 0.625, 0.5, 0.625, 0.5, 0.625, 0.5, 0.625, 0.5, 0.625, 0.5, 0.625, 0.5, 0.625, 0.5, 0.625, 0.5, 0.625, 0.5, 0.625, 0.5, 0.625, 0.5, 0.625, 0.5, 0.625, 0.5, 0.625, 0.5, 0.625, 0.5, 0.625, 0.5, 0.625, 0.5, 0.625, 0.5, 0.625, 0.5, 0.625, 0.5, 0.625, 0.5, 0.625, 0.5, 0.625, 0.5, 0.625, 0.5, 0.625, 0.5, 0.625, 0.5, 0.625, 0.5, 0.625, 0.5, 0.625, 0.5, 0.625, 0.5, 0.625, 0.5, 0.625, 0.5, 0.625, 0.5, 0.625, 0.5, 0.625, 0.5, 0.625, 0.5, 0.625, 0.5, 0.625, 0.5, 0.625, 0.5, 0.625, 0.5, 0.625, 0.5, 0.625, 0.5, 0.625, 0.5, 0.625, 0.5, 0.625, 0.5, 0.625, 0.5, 0.625, 0.5, 0.625, 0.5, 0.625, 0.5, 0.625, 0.5, 0.625, 0.5, 0.625, 0.5, 0.625, 0.5, 0.625, 0.5, 0.625, 0.5, 0.625, 0.5, 0.625, 0.5, 0.625, 0.5, 0.625, 0.5, 0.625, 0.5, 0.625, 0.5, 0.625, 0.5, 0.625, 0.5, 0.625, 0.5, 0.625, 0.5, 0.625, 0.5, 0.625, 0.5, 0.625, 0.5, 0.625, 0.5, 0.625, 0.5, 0.625, 0.5, 0.625, 0.5, 0.625, 0.5, 0.625, 0.5, 0.625, 0.5, 0.625, 0.5, 0.625, 0.5])
me_cube.materials.append(mat_material)
me_cube.use_mirror_vertex_groups = False
me_cube.update()

# ---- objects
ob_cube = bpy.data.objects.new('Cube', me_cube)
ob_light = bpy.data.objects.new('Light', light_light)
ob_camera = bpy.data.objects.new('Camera', cam_camera)

# ---- transforms, parenting, visibility, modifiers, constraints
ob_cube.location = (0.0, 0.0, 0.0)
ob_cube.lock_rotations_4d = False
ob_cube.empty_display_type = 'ARROWS'
ob_cube.lineart.crease_threshold = 0.0
ob_light.location = (4.076, 1.005, 5.904)
ob_light.rotation_euler = (0.6503, 0.05522, 1.866)
ob_light.lock_rotations_4d = False
ob_light.empty_display_type = 'ARROWS'
ob_light.color = (0.0, 0.0, 0.0, 0.0)
ob_light.lineart.crease_threshold = 0.0
ob_camera.location = (7.359, -6.926, 4.958)
ob_camera.rotation_euler = (1.109, 0.0, 0.8149)
ob_camera.lock_rotations_4d = False
ob_camera.empty_display_type = 'ARROWS'
ob_camera.color = (0.0, 0.0, 0.0, 0.0)
ob_camera.display_type = 'WIRE'
ob_camera.lineart.crease_threshold = 0.0

# ---- collection membership
col_collection.objects.link(ob_cube)
col_collection.objects.link(ob_light)
col_collection.objects.link(ob_camera)

# ---- scene / render settings (as saved in the file)
scene.camera = ob_camera
scene.frame_start = 1; scene.frame_end = 250; scene.frame_set(1)
scene.render.engine = 'BLENDER_EEVEE_NEXT'
scene.cycles.sampling_pattern = 'TABULATED_SOBOL'
scene.eevee.ray_tracing_options.trace_max_roughness = 0.0
bpy.context.view_layer.update()
